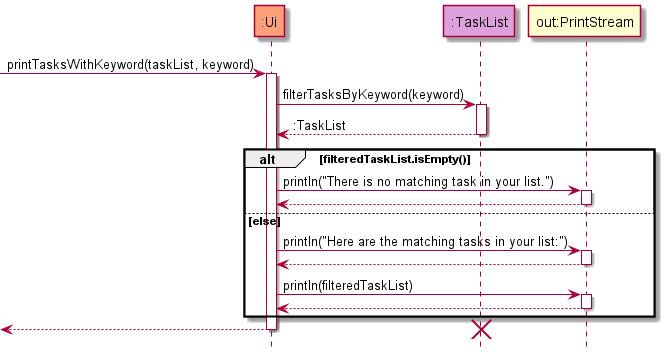

The diagram above was rendered by PlantUML. Its source (embedded in the PNG):
@startuml
'https://plantuml.com/sequence-diagram

!include Style.puml

participant ":Ui" as ui UI_COLOR
participant ":TaskList" as tasks MODEL_COLOR
participant "out:PrintStream" as out

[-> ui : printTasksWithKeyword(taskList, keyword)
activate ui

ui -> tasks : filterTasksByKeyword(keyword)
activate tasks

tasks --> ui : :TaskList
deactivate tasks

alt filteredTaskList.isEmpty()

ui -> out : println("There is no matching task in your list.")
activate out

out --> ui
deactivate out

else else

ui -> out : println("Here are the matching tasks in your list:")
activate out

out --> ui
deactivate out

ui -> out : println(filteredTaskList)
activate out

out --> ui
deactivate out

end
[<-- ui
deactivate ui
destroy tasks
@enduml